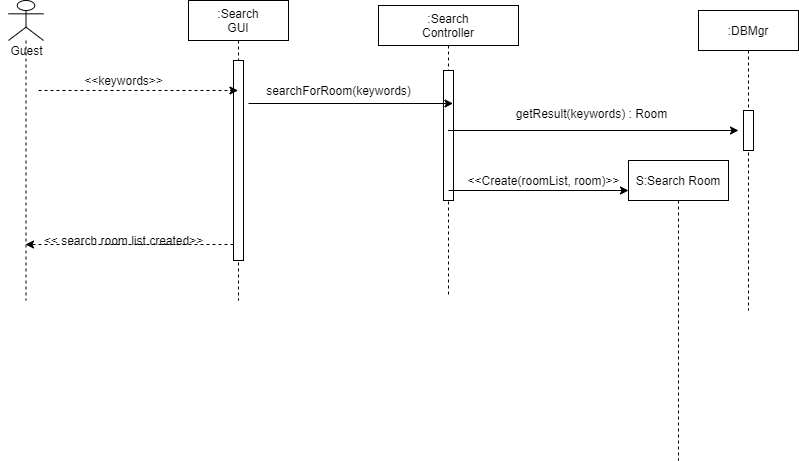

The diagram above was exported from draw.io. Its source (the exported page's mxGraphModel, read from the mxfile embedded in the PNG):
<mxGraphModel dx="700" dy="784" grid="1" gridSize="10" guides="1" tooltips="1" connect="1" arrows="1" fold="1" page="1" pageScale="1" pageWidth="850" pageHeight="1100" math="0" shadow="0">
  <root>
    <mxCell id="0" />
    <mxCell id="1" parent="0" />
    <mxCell id="Q-qgwmkhkytjawtIEnNw-2" value="" style="shape=umlLifeline;participant=umlActor;perimeter=lifelinePerimeter;whiteSpace=wrap;html=1;container=1;collapsible=0;recursiveResize=0;verticalAlign=top;spacingTop=36;labelBackgroundColor=#ffffff;outlineConnect=0;" vertex="1" parent="1">
      <mxGeometry x="60" y="120" width="35" height="300" as="geometry" />
    </mxCell>
    <mxCell id="Q-qgwmkhkytjawtIEnNw-7" value="Guest" style="text;html=1;align=center;verticalAlign=middle;resizable=0;points=[];autosize=1;" vertex="1" parent="Q-qgwmkhkytjawtIEnNw-2">
      <mxGeometry x="-7.5" y="40" width="50" height="20" as="geometry" />
    </mxCell>
    <mxCell id="Q-qgwmkhkytjawtIEnNw-3" value=":Search&lt;br&gt;GUI" style="shape=umlLifeline;perimeter=lifelinePerimeter;whiteSpace=wrap;html=1;container=1;collapsible=0;recursiveResize=0;outlineConnect=0;" vertex="1" parent="1">
      <mxGeometry x="240" y="120" width="100" height="300" as="geometry" />
    </mxCell>
    <mxCell id="Q-qgwmkhkytjawtIEnNw-10" value="" style="html=1;points=[];perimeter=orthogonalPerimeter;" vertex="1" parent="Q-qgwmkhkytjawtIEnNw-3">
      <mxGeometry x="45" y="60" width="10" height="200" as="geometry" />
    </mxCell>
    <mxCell id="Q-qgwmkhkytjawtIEnNw-4" value=":Search&lt;br&gt;Controller" style="shape=umlLifeline;perimeter=lifelinePerimeter;whiteSpace=wrap;html=1;container=1;collapsible=0;recursiveResize=0;outlineConnect=0;" vertex="1" parent="1">
      <mxGeometry x="430" y="125" width="140" height="290" as="geometry" />
    </mxCell>
    <mxCell id="Q-qgwmkhkytjawtIEnNw-12" value="" style="html=1;points=[];perimeter=orthogonalPerimeter;" vertex="1" parent="Q-qgwmkhkytjawtIEnNw-4">
      <mxGeometry x="65" y="65" width="10" height="130" as="geometry" />
    </mxCell>
    <mxCell id="Q-qgwmkhkytjawtIEnNw-5" value=":DBMgr" style="shape=umlLifeline;perimeter=lifelinePerimeter;whiteSpace=wrap;html=1;container=1;collapsible=0;recursiveResize=0;outlineConnect=0;" vertex="1" parent="1">
      <mxGeometry x="750" y="130" width="100" height="300" as="geometry" />
    </mxCell>
    <mxCell id="Q-qgwmkhkytjawtIEnNw-17" value="" style="html=1;points=[];perimeter=orthogonalPerimeter;" vertex="1" parent="Q-qgwmkhkytjawtIEnNw-5">
      <mxGeometry x="45" y="100" width="10" height="40" as="geometry" />
    </mxCell>
    <mxCell id="Q-qgwmkhkytjawtIEnNw-6" value="S:Search Room" style="shape=umlLifeline;perimeter=lifelinePerimeter;whiteSpace=wrap;html=1;container=1;collapsible=0;recursiveResize=0;outlineConnect=0;" vertex="1" parent="1">
      <mxGeometry x="680" y="280" width="100" height="300" as="geometry" />
    </mxCell>
    <mxCell id="Q-qgwmkhkytjawtIEnNw-8" value="" style="endArrow=classic;html=1;dashed=1;" edge="1" parent="1" target="Q-qgwmkhkytjawtIEnNw-3">
      <mxGeometry width="50" height="50" relative="1" as="geometry">
        <mxPoint x="90" y="210" as="sourcePoint" />
        <mxPoint x="220" y="280" as="targetPoint" />
      </mxGeometry>
    </mxCell>
    <mxCell id="Q-qgwmkhkytjawtIEnNw-9" value="&amp;lt;&amp;lt;keywords&amp;gt;&amp;gt;" style="text;html=1;align=center;verticalAlign=middle;resizable=0;points=[];autosize=1;" vertex="1" parent="1">
      <mxGeometry x="130" y="190" width="90" height="20" as="geometry" />
    </mxCell>
    <mxCell id="Q-qgwmkhkytjawtIEnNw-13" value="searchForRoom(keywords)" style="text;html=1;align=center;verticalAlign=middle;resizable=0;points=[];autosize=1;" vertex="1" parent="1">
      <mxGeometry x="310" y="200" width="160" height="20" as="geometry" />
    </mxCell>
    <mxCell id="Q-qgwmkhkytjawtIEnNw-14" value="" style="endArrow=classic;html=1;" edge="1" parent="1" source="Q-qgwmkhkytjawtIEnNw-4">
      <mxGeometry width="50" height="50" relative="1" as="geometry">
        <mxPoint x="560" y="240" as="sourcePoint" />
        <mxPoint x="790" y="250" as="targetPoint" />
      </mxGeometry>
    </mxCell>
    <mxCell id="Q-qgwmkhkytjawtIEnNw-16" value="getResult(keywords) : Room" style="text;html=1;align=center;verticalAlign=middle;resizable=0;points=[];autosize=1;" vertex="1" parent="1">
      <mxGeometry x="558" y="223" width="170" height="20" as="geometry" />
    </mxCell>
    <mxCell id="Q-qgwmkhkytjawtIEnNw-18" value="&amp;lt;&amp;lt;Create(roomList, room)&amp;gt;&amp;gt;" style="text;html=1;align=center;verticalAlign=middle;resizable=0;points=[];autosize=1;" vertex="1" parent="1">
      <mxGeometry x="510" y="290" width="170" height="20" as="geometry" />
    </mxCell>
    <mxCell id="Q-qgwmkhkytjawtIEnNw-19" value="" style="endArrow=classic;html=1;" edge="1" parent="1">
      <mxGeometry width="50" height="50" relative="1" as="geometry">
        <mxPoint x="500" y="310" as="sourcePoint" />
        <mxPoint x="680" y="310" as="targetPoint" />
      </mxGeometry>
    </mxCell>
    <mxCell id="Q-qgwmkhkytjawtIEnNw-20" value="" style="endArrow=classic;html=1;" edge="1" parent="1">
      <mxGeometry width="50" height="50" relative="1" as="geometry">
        <mxPoint x="300" y="223" as="sourcePoint" />
        <mxPoint x="504.5" y="223" as="targetPoint" />
      </mxGeometry>
    </mxCell>
    <mxCell id="Q-qgwmkhkytjawtIEnNw-21" value="" style="endArrow=classic;html=1;exitX=0;exitY=0.92;exitDx=0;exitDy=0;exitPerimeter=0;dashed=1;" edge="1" parent="1" source="Q-qgwmkhkytjawtIEnNw-10" target="Q-qgwmkhkytjawtIEnNw-2">
      <mxGeometry width="50" height="50" relative="1" as="geometry">
        <mxPoint x="230" y="360" as="sourcePoint" />
        <mxPoint x="210" y="310" as="targetPoint" />
      </mxGeometry>
    </mxCell>
    <mxCell id="Q-qgwmkhkytjawtIEnNw-22" value="&amp;lt;&amp;lt; search room list created&amp;gt;&amp;gt;" style="text;html=1;align=center;verticalAlign=middle;resizable=0;points=[];autosize=1;" vertex="1" parent="1">
      <mxGeometry x="90" y="350" width="170" height="20" as="geometry" />
    </mxCell>
  </root>
</mxGraphModel>